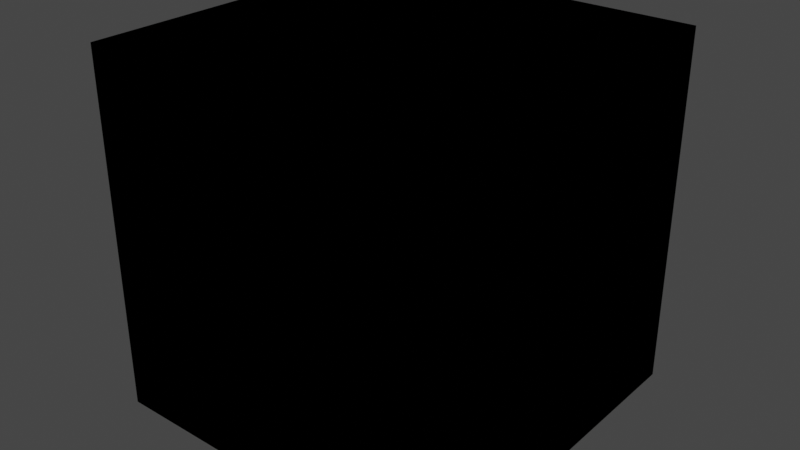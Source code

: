# Source: StylizedFresnel.blend  (saved by Blender 3.6.13; exported with 4.5.12 LTS)
import bpy
from mathutils import Matrix  # noqa: F401  (used for matrix-valued properties, if any)

bpy.ops.wm.read_factory_settings(use_empty=True)
scene = bpy.context.scene
scene.name = 'Scene'

# ---- collections
col_idv_lvoxx_ls_cherry_procedural = bpy.data.collections.new('idv.lvoxx.ls.cherry.procedural'); scene.collection.children.link(col_idv_lvoxx_ls_cherry_procedural)

# ---- materials (node trees are filled in below, after node groups)
mat_procedural_stylizedfresnel = bpy.data.materials.new('Procedural.StylizedFresnel')
mat_procedural_stylizedfresnel.alpha_threshold = 0.0
mat_procedural_stylizedfresnel.use_transparent_shadow = False
mat_procedural_stylizedfresnel.roughness = 0.5
mat_procedural_stylizedfresnel.line_color = (0.0, 0.0, 0.0, 1.0)

# ---- node groups
ng_stylized_fresnel = bpy.data.node_groups.new('Stylized Fresnel', 'ShaderNodeTree')
_s = ng_stylized_fresnel.interface.new_socket(name='Fresnel', in_out='OUTPUT', socket_type='NodeSocketFloat')
_s.min_value = -1.0
_s.max_value = 1.0
_s = ng_stylized_fresnel.interface.new_socket(name='Roughness', in_out='INPUT', socket_type='NodeSocketFloat')
_s.min_value = 0.0
_s.max_value = 1.0
_s = ng_stylized_fresnel.interface.new_socket(name='Normal', in_out='INPUT', socket_type='NodeSocketVector')
_s.hide_value = True
_N = ng_stylized_fresnel.nodes; _L = ng_stylized_fresnel.links
n0 = _N.new('NodeFrame'); n0.name = 'Frame'; n0.location = (-88, -109)
n0.label = 'Use Flatten Normal to make "Dead-On"'
n0.width = 472
n1 = _N.new('NodeFrame'); n1.name = 'Frame.001'; n1.location = (-83, 345)
n1.label = 'Fresnel for backfacing'
n1.width = 437
n2 = _N.new('ShaderNodeFresnel'); n2.name = 'Fresnel'; n2.location = (517, 0)
n3 = _N.new('ShaderNodeNewGeometry'); n3.name = 'Geometry.001'; n3.location = (30, -263)
n3.label = 'Flatten Normal'
n4 = _N.new('ShaderNodeBump'); n4.name = 'Bump'; n4.location = (32, -82)
n4.inputs[0].default_value = 0.0
n4.inputs[1].default_value = 0.1
n4.inputs[2].default_value = 1.0
n5 = _N.new('ShaderNodeMix'); n5.name = 'Mix.001'; n5.location = (302, -40)
n5.data_type = 'RGBA'
n6 = _N.new('NodeGroupOutput'); n6.name = 'Group Output'; n6.location = (694, 0)
n7 = _N.new('ShaderNodeNewGeometry'); n7.name = 'Geometry'; n7.location = (30, -40)
n8 = _N.new('ShaderNodeMix'); n8.name = 'Mix'; n8.location = (267, -56)
n8.data_type = 'RGBA'
n9 = _N.new('ShaderNodeMath'); n9.name = 'Math'; n9.location = (69, -255)
n9.label = 'BackFace Fresnel'
n9.operation = 'DIVIDE'
n9.inputs[0].default_value = 1.0
n10 = _N.new('NodeGroupInput'); n10.name = 'Group Input'; n10.location = (-737, 152)
n11 = _N.new('ShaderNodeValue'); n11.name = 'Value'; n11.location = (-512, 245)
n11.outputs[0].default_value = 1.45
n3.parent = n0
n4.parent = n0
n5.parent = n0
n7.parent = n1
n8.parent = n1
n9.parent = n1
_L.new(n2.outputs[0], n6.inputs[0])
_L.new(n7.outputs[6], n8.inputs[0])
_L.new(n8.outputs[2], n2.inputs[0])
_L.new(n4.outputs[0], n5.inputs[6])
_L.new(n3.outputs[4], n5.inputs[7])
_L.new(n10.outputs[0], n5.inputs[0])
_L.new(n5.outputs[2], n2.inputs[1])
_L.new(n9.outputs[0], n8.inputs[7])
_L.new(n11.outputs[0], n8.inputs[6])
_L.new(n11.outputs[0], n9.inputs[1])
_L.new(n10.outputs[1], n4.inputs[4])
n6.is_active_output = True

# ---- material node trees
mat_procedural_stylizedfresnel.use_nodes = True; mat_procedural_stylizedfresnel.node_tree.nodes.clear()
_N = mat_procedural_stylizedfresnel.node_tree.nodes; _L = mat_procedural_stylizedfresnel.node_tree.links
n0 = _N.new('ShaderNodeOutputMaterial'); n0.name = 'Material Output'; n0.location = (300, 300)
n1 = _N.new('ShaderNodeGroup'); n1.name = 'Group'; n1.location = (31, 278)
n1.node_tree = ng_stylized_fresnel
n1.inputs[0].default_value = 0.0
n1.inputs[1].default_value = (0.0, 0.0, 0.0)
n0.is_active_output = True

# ---- world
world_world = bpy.data.worlds.new('World'); scene.world = world_world
world_world.use_nodes = True; world_world.node_tree.nodes.clear()
_N = world_world.node_tree.nodes; _L = world_world.node_tree.links
n0 = _N.new('ShaderNodeOutputWorld'); n0.name = 'World Output'; n0.location = (300, 300)
n1 = _N.new('ShaderNodeBackground'); n1.name = 'Background'; n1.location = (10, 300)
n1.inputs[0].default_value = (0.05088, 0.05088, 0.05088, 1.0)
_L.new(n1.outputs[0], n0.inputs[0])
n0.is_active_output = True
world_world.color = (0.05088, 0.05088, 0.05088)
world_world.use_sun_shadow = False
world_world.sun_shadow_jitter_overblur = 0.0

# ---- meshes
me_cube = bpy.data.meshes.new('Cube')
me_cube.from_pydata([(1.0, 1.0, 1.0), (1.0, 1.0, -1.0), (1.0, -1.0, 1.0), (1.0, -1.0, -1.0), (-1.0, 1.0, 1.0), (-1.0, 1.0, -1.0), (-1.0, -1.0, 1.0), (-1.0, -1.0, -1.0)], [], [(0, 4, 6, 2), (3, 2, 6, 7), (7, 6, 4, 5), (5, 1, 3, 7), (1, 0, 2, 3), (5, 4, 0, 1)])
_uv = me_cube.uv_layers.new(name='UVMap')
_uv.uv.foreach_set('vector', [0.625, 0.5, 0.875, 0.5, 0.875, 0.75, 0.625, 0.75, 0.375, 0.75, 0.625, 0.75, 0.625, 1.0, 0.375, 1.0, 0.375, 0.0, 0.625, 0.0, 0.625, 0.25, 0.375, 0.25, 0.125, 0.5, 0.375, 0.5, 0.375, 0.75, 0.125, 0.75, 0.375, 0.5, 0.625, 0.5, 0.625, 0.75, 0.375, 0.75, 0.375, 0.25, 0.625, 0.25, 0.625, 0.5, 0.375, 0.5])
me_cube.materials.append(mat_procedural_stylizedfresnel)
me_cube.use_mirror_vertex_groups = False
me_cube.update()

# ---- objects
ob_stylizedfresnel = bpy.data.objects.new('StylizedFresnel', me_cube)

# ---- transforms, parenting, visibility, modifiers, constraints
ob_stylizedfresnel.location = (0.0, 0.0, 0.0)
ob_stylizedfresnel.lock_rotations_4d = False
ob_stylizedfresnel.empty_display_type = 'ARROWS'
ob_stylizedfresnel.lineart.crease_threshold = 0.0

# ---- collection membership
col_idv_lvoxx_ls_cherry_procedural.objects.link(ob_stylizedfresnel)

# ---- scene / render settings (as saved in the file)
scene.frame_start = 1; scene.frame_end = 250; scene.frame_set(1)
scene.render.engine = 'BLENDER_EEVEE_NEXT'
scene.cycles.sampling_pattern = 'TABULATED_SOBOL'
scene.view_settings.view_transform = 'Filmic'
bpy.context.view_layer.update()

# ---- added for rendering (the .blend has no active camera and no usable light): camera, sun
cam_auto = bpy.data.cameras.new('AutoCamera')
cam_auto.lens = 50.0
cam_auto.sensor_width = 36.0
cam_auto.clip_end = 1000.0
ob_auto_camera = bpy.data.objects.new('AutoCamera', cam_auto)
scene.collection.objects.link(ob_auto_camera)
ob_auto_camera.location = (3.20507, -3.84609, 2.56406)
ob_auto_camera.rotation_euler = (1.09748, -7.21219e-08, 0.694738)
scene.camera = ob_auto_camera
light_auto_sun = bpy.data.lights.new('AutoSun', 'SUN')
light_auto_sun.energy = 3.0
light_auto_sun.angle = 0.0523599
ob_auto_sun = bpy.data.objects.new('AutoSun', light_auto_sun)
scene.collection.objects.link(ob_auto_sun)
ob_auto_sun.rotation_euler = (0.872665, 0.174533, 0.523599)
bpy.context.view_layer.update()
